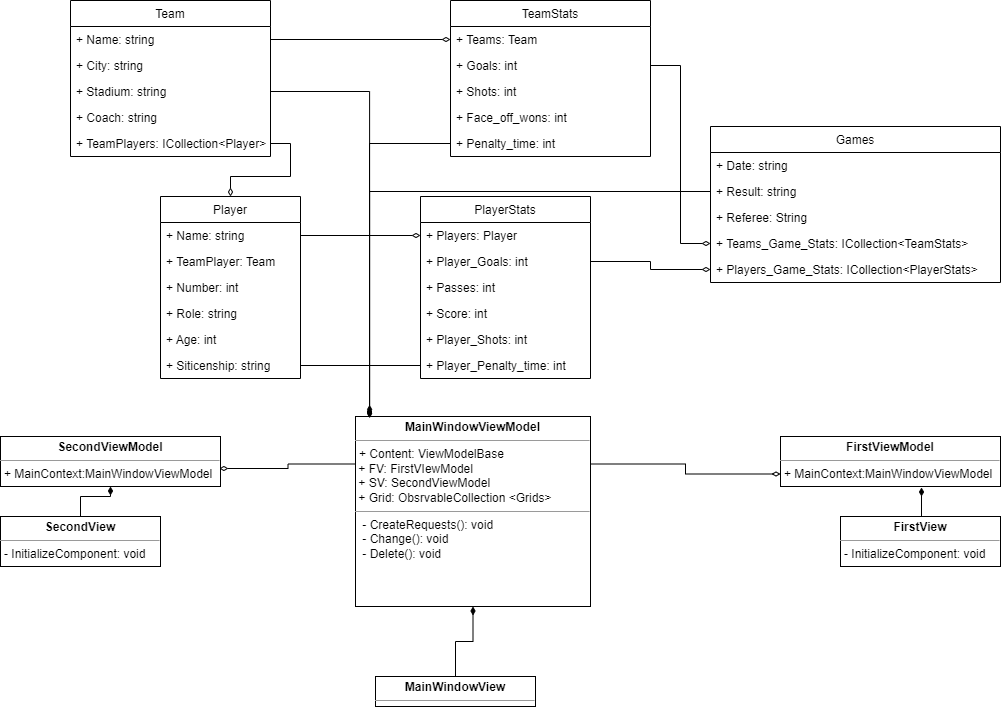

The diagram above was exported from draw.io. Its source (the exported page's mxGraphModel, read from the mxfile embedded in the PNG):
<mxGraphModel dx="1382" dy="787" grid="1" gridSize="10" guides="1" tooltips="1" connect="1" arrows="1" fold="1" page="1" pageScale="1" pageWidth="1169" pageHeight="827" math="0" shadow="0">
  <root>
    <mxCell id="0" />
    <mxCell id="1" parent="0" />
    <mxCell id="gZ3GCS44FaLvD5uF16Dn-5" value="Player" style="swimlane;fontStyle=0;childLayout=stackLayout;horizontal=1;startSize=26;fillColor=none;horizontalStack=0;resizeParent=1;resizeParentMax=0;resizeLast=0;collapsible=1;marginBottom=0;strokeColor=#000000;" vertex="1" parent="1">
      <mxGeometry x="210" y="220" width="140" height="182" as="geometry">
        <mxRectangle x="40" y="30" width="70" height="26" as="alternateBounds" />
      </mxGeometry>
    </mxCell>
    <mxCell id="gZ3GCS44FaLvD5uF16Dn-6" value="+ Name: string" style="text;strokeColor=none;fillColor=none;align=left;verticalAlign=top;spacingLeft=4;spacingRight=4;overflow=hidden;rotatable=0;points=[[0,0.5],[1,0.5]];portConstraint=eastwest;" vertex="1" parent="gZ3GCS44FaLvD5uF16Dn-5">
      <mxGeometry y="26" width="140" height="26" as="geometry" />
    </mxCell>
    <mxCell id="gZ3GCS44FaLvD5uF16Dn-7" value="+ TeamPlayer: Team" style="text;strokeColor=none;fillColor=none;align=left;verticalAlign=top;spacingLeft=4;spacingRight=4;overflow=hidden;rotatable=0;points=[[0,0.5],[1,0.5]];portConstraint=eastwest;" vertex="1" parent="gZ3GCS44FaLvD5uF16Dn-5">
      <mxGeometry y="52" width="140" height="26" as="geometry" />
    </mxCell>
    <mxCell id="gZ3GCS44FaLvD5uF16Dn-8" value="+ Number: int" style="text;strokeColor=none;fillColor=none;align=left;verticalAlign=top;spacingLeft=4;spacingRight=4;overflow=hidden;rotatable=0;points=[[0,0.5],[1,0.5]];portConstraint=eastwest;" vertex="1" parent="gZ3GCS44FaLvD5uF16Dn-5">
      <mxGeometry y="78" width="140" height="26" as="geometry" />
    </mxCell>
    <mxCell id="gZ3GCS44FaLvD5uF16Dn-9" value="+ Role: string" style="text;strokeColor=none;fillColor=none;align=left;verticalAlign=top;spacingLeft=4;spacingRight=4;overflow=hidden;rotatable=0;points=[[0,0.5],[1,0.5]];portConstraint=eastwest;" vertex="1" parent="gZ3GCS44FaLvD5uF16Dn-5">
      <mxGeometry y="104" width="140" height="26" as="geometry" />
    </mxCell>
    <mxCell id="gZ3GCS44FaLvD5uF16Dn-10" value="+ Age: int" style="text;strokeColor=none;fillColor=none;align=left;verticalAlign=top;spacingLeft=4;spacingRight=4;overflow=hidden;rotatable=0;points=[[0,0.5],[1,0.5]];portConstraint=eastwest;" vertex="1" parent="gZ3GCS44FaLvD5uF16Dn-5">
      <mxGeometry y="130" width="140" height="26" as="geometry" />
    </mxCell>
    <mxCell id="gZ3GCS44FaLvD5uF16Dn-11" value="+ Siticenship: string" style="text;strokeColor=none;fillColor=none;align=left;verticalAlign=top;spacingLeft=4;spacingRight=4;overflow=hidden;rotatable=0;points=[[0,0.5],[1,0.5]];portConstraint=eastwest;" vertex="1" parent="gZ3GCS44FaLvD5uF16Dn-5">
      <mxGeometry y="156" width="140" height="26" as="geometry" />
    </mxCell>
    <mxCell id="gZ3GCS44FaLvD5uF16Dn-12" value="Team" style="swimlane;fontStyle=0;childLayout=stackLayout;horizontal=1;startSize=26;fillColor=none;horizontalStack=0;resizeParent=1;resizeParentMax=0;resizeLast=0;collapsible=1;marginBottom=0;strokeColor=#000000;" vertex="1" parent="1">
      <mxGeometry x="120" y="24" width="200" height="156" as="geometry">
        <mxRectangle x="40" y="30" width="70" height="26" as="alternateBounds" />
      </mxGeometry>
    </mxCell>
    <mxCell id="gZ3GCS44FaLvD5uF16Dn-13" value="+ Name: string" style="text;strokeColor=none;fillColor=none;align=left;verticalAlign=top;spacingLeft=4;spacingRight=4;overflow=hidden;rotatable=0;points=[[0,0.5],[1,0.5]];portConstraint=eastwest;" vertex="1" parent="gZ3GCS44FaLvD5uF16Dn-12">
      <mxGeometry y="26" width="200" height="26" as="geometry" />
    </mxCell>
    <mxCell id="gZ3GCS44FaLvD5uF16Dn-14" value="+ City: string" style="text;strokeColor=none;fillColor=none;align=left;verticalAlign=top;spacingLeft=4;spacingRight=4;overflow=hidden;rotatable=0;points=[[0,0.5],[1,0.5]];portConstraint=eastwest;" vertex="1" parent="gZ3GCS44FaLvD5uF16Dn-12">
      <mxGeometry y="52" width="200" height="26" as="geometry" />
    </mxCell>
    <mxCell id="gZ3GCS44FaLvD5uF16Dn-42" value="+ Stadium: string" style="text;strokeColor=none;fillColor=none;align=left;verticalAlign=top;spacingLeft=4;spacingRight=4;overflow=hidden;rotatable=0;points=[[0,0.5],[1,0.5]];portConstraint=eastwest;" vertex="1" parent="gZ3GCS44FaLvD5uF16Dn-12">
      <mxGeometry y="78" width="200" height="26" as="geometry" />
    </mxCell>
    <mxCell id="gZ3GCS44FaLvD5uF16Dn-15" value="+ Coach: string" style="text;strokeColor=none;fillColor=none;align=left;verticalAlign=top;spacingLeft=4;spacingRight=4;overflow=hidden;rotatable=0;points=[[0,0.5],[1,0.5]];portConstraint=eastwest;" vertex="1" parent="gZ3GCS44FaLvD5uF16Dn-12">
      <mxGeometry y="104" width="200" height="26" as="geometry" />
    </mxCell>
    <mxCell id="gZ3GCS44FaLvD5uF16Dn-16" value="+ TeamPlayers: ICollection&lt;Player&gt;" style="text;strokeColor=none;fillColor=none;align=left;verticalAlign=top;spacingLeft=4;spacingRight=4;overflow=hidden;rotatable=0;points=[[0,0.5],[1,0.5]];portConstraint=eastwest;" vertex="1" parent="gZ3GCS44FaLvD5uF16Dn-12">
      <mxGeometry y="130" width="200" height="26" as="geometry" />
    </mxCell>
    <mxCell id="gZ3GCS44FaLvD5uF16Dn-19" value="TeamStats" style="swimlane;fontStyle=0;childLayout=stackLayout;horizontal=1;startSize=26;fillColor=none;horizontalStack=0;resizeParent=1;resizeParentMax=0;resizeLast=0;collapsible=1;marginBottom=0;strokeColor=#000000;" vertex="1" parent="1">
      <mxGeometry x="500" y="24" width="200" height="156" as="geometry">
        <mxRectangle x="40" y="30" width="70" height="26" as="alternateBounds" />
      </mxGeometry>
    </mxCell>
    <mxCell id="gZ3GCS44FaLvD5uF16Dn-20" value="+ Teams: Team" style="text;strokeColor=none;fillColor=none;align=left;verticalAlign=top;spacingLeft=4;spacingRight=4;overflow=hidden;rotatable=0;points=[[0,0.5],[1,0.5]];portConstraint=eastwest;" vertex="1" parent="gZ3GCS44FaLvD5uF16Dn-19">
      <mxGeometry y="26" width="200" height="26" as="geometry" />
    </mxCell>
    <mxCell id="gZ3GCS44FaLvD5uF16Dn-21" value="+ Goals: int" style="text;strokeColor=none;fillColor=none;align=left;verticalAlign=top;spacingLeft=4;spacingRight=4;overflow=hidden;rotatable=0;points=[[0,0.5],[1,0.5]];portConstraint=eastwest;" vertex="1" parent="gZ3GCS44FaLvD5uF16Dn-19">
      <mxGeometry y="52" width="200" height="26" as="geometry" />
    </mxCell>
    <mxCell id="gZ3GCS44FaLvD5uF16Dn-22" value="+ Shots: int" style="text;strokeColor=none;fillColor=none;align=left;verticalAlign=top;spacingLeft=4;spacingRight=4;overflow=hidden;rotatable=0;points=[[0,0.5],[1,0.5]];portConstraint=eastwest;" vertex="1" parent="gZ3GCS44FaLvD5uF16Dn-19">
      <mxGeometry y="78" width="200" height="26" as="geometry" />
    </mxCell>
    <mxCell id="gZ3GCS44FaLvD5uF16Dn-23" value="+ Face_off_wons: int " style="text;strokeColor=none;fillColor=none;align=left;verticalAlign=top;spacingLeft=4;spacingRight=4;overflow=hidden;rotatable=0;points=[[0,0.5],[1,0.5]];portConstraint=eastwest;" vertex="1" parent="gZ3GCS44FaLvD5uF16Dn-19">
      <mxGeometry y="104" width="200" height="26" as="geometry" />
    </mxCell>
    <mxCell id="gZ3GCS44FaLvD5uF16Dn-24" value="+ Penalty_time: int" style="text;strokeColor=none;fillColor=none;align=left;verticalAlign=top;spacingLeft=4;spacingRight=4;overflow=hidden;rotatable=0;points=[[0,0.5],[1,0.5]];portConstraint=eastwest;" vertex="1" parent="gZ3GCS44FaLvD5uF16Dn-19">
      <mxGeometry y="130" width="200" height="26" as="geometry" />
    </mxCell>
    <mxCell id="gZ3GCS44FaLvD5uF16Dn-26" value="PlayerStats" style="swimlane;fontStyle=0;childLayout=stackLayout;horizontal=1;startSize=26;fillColor=none;horizontalStack=0;resizeParent=1;resizeParentMax=0;resizeLast=0;collapsible=1;marginBottom=0;strokeColor=#000000;" vertex="1" parent="1">
      <mxGeometry x="470" y="220" width="170" height="182" as="geometry">
        <mxRectangle x="40" y="30" width="70" height="26" as="alternateBounds" />
      </mxGeometry>
    </mxCell>
    <mxCell id="gZ3GCS44FaLvD5uF16Dn-27" value="+ Players: Player" style="text;strokeColor=none;fillColor=none;align=left;verticalAlign=top;spacingLeft=4;spacingRight=4;overflow=hidden;rotatable=0;points=[[0,0.5],[1,0.5]];portConstraint=eastwest;" vertex="1" parent="gZ3GCS44FaLvD5uF16Dn-26">
      <mxGeometry y="26" width="170" height="26" as="geometry" />
    </mxCell>
    <mxCell id="gZ3GCS44FaLvD5uF16Dn-28" value="+ Player_Goals: int" style="text;strokeColor=none;fillColor=none;align=left;verticalAlign=top;spacingLeft=4;spacingRight=4;overflow=hidden;rotatable=0;points=[[0,0.5],[1,0.5]];portConstraint=eastwest;" vertex="1" parent="gZ3GCS44FaLvD5uF16Dn-26">
      <mxGeometry y="52" width="170" height="26" as="geometry" />
    </mxCell>
    <mxCell id="gZ3GCS44FaLvD5uF16Dn-29" value="+ Passes: int" style="text;strokeColor=none;fillColor=none;align=left;verticalAlign=top;spacingLeft=4;spacingRight=4;overflow=hidden;rotatable=0;points=[[0,0.5],[1,0.5]];portConstraint=eastwest;" vertex="1" parent="gZ3GCS44FaLvD5uF16Dn-26">
      <mxGeometry y="78" width="170" height="26" as="geometry" />
    </mxCell>
    <mxCell id="gZ3GCS44FaLvD5uF16Dn-30" value="+ Score: int" style="text;strokeColor=none;fillColor=none;align=left;verticalAlign=top;spacingLeft=4;spacingRight=4;overflow=hidden;rotatable=0;points=[[0,0.5],[1,0.5]];portConstraint=eastwest;" vertex="1" parent="gZ3GCS44FaLvD5uF16Dn-26">
      <mxGeometry y="104" width="170" height="26" as="geometry" />
    </mxCell>
    <mxCell id="gZ3GCS44FaLvD5uF16Dn-31" value="+ Player_Shots: int" style="text;strokeColor=none;fillColor=none;align=left;verticalAlign=top;spacingLeft=4;spacingRight=4;overflow=hidden;rotatable=0;points=[[0,0.5],[1,0.5]];portConstraint=eastwest;" vertex="1" parent="gZ3GCS44FaLvD5uF16Dn-26">
      <mxGeometry y="130" width="170" height="26" as="geometry" />
    </mxCell>
    <mxCell id="gZ3GCS44FaLvD5uF16Dn-32" value="+ Player_Penalty_time: int" style="text;strokeColor=none;fillColor=none;align=left;verticalAlign=top;spacingLeft=4;spacingRight=4;overflow=hidden;rotatable=0;points=[[0,0.5],[1,0.5]];portConstraint=eastwest;" vertex="1" parent="gZ3GCS44FaLvD5uF16Dn-26">
      <mxGeometry y="156" width="170" height="26" as="geometry" />
    </mxCell>
    <mxCell id="gZ3GCS44FaLvD5uF16Dn-33" value="Games" style="swimlane;fontStyle=0;childLayout=stackLayout;horizontal=1;startSize=26;fillColor=none;horizontalStack=0;resizeParent=1;resizeParentMax=0;resizeLast=0;collapsible=1;marginBottom=0;strokeColor=#000000;" vertex="1" parent="1">
      <mxGeometry x="760" y="150" width="290" height="156" as="geometry">
        <mxRectangle x="40" y="30" width="70" height="26" as="alternateBounds" />
      </mxGeometry>
    </mxCell>
    <mxCell id="gZ3GCS44FaLvD5uF16Dn-34" value="+ Date: string" style="text;strokeColor=none;fillColor=none;align=left;verticalAlign=top;spacingLeft=4;spacingRight=4;overflow=hidden;rotatable=0;points=[[0,0.5],[1,0.5]];portConstraint=eastwest;" vertex="1" parent="gZ3GCS44FaLvD5uF16Dn-33">
      <mxGeometry y="26" width="290" height="26" as="geometry" />
    </mxCell>
    <mxCell id="gZ3GCS44FaLvD5uF16Dn-35" value="+ Result: string" style="text;strokeColor=none;fillColor=none;align=left;verticalAlign=top;spacingLeft=4;spacingRight=4;overflow=hidden;rotatable=0;points=[[0,0.5],[1,0.5]];portConstraint=eastwest;" vertex="1" parent="gZ3GCS44FaLvD5uF16Dn-33">
      <mxGeometry y="52" width="290" height="26" as="geometry" />
    </mxCell>
    <mxCell id="gZ3GCS44FaLvD5uF16Dn-37" value="+ Referee: String" style="text;strokeColor=none;fillColor=none;align=left;verticalAlign=top;spacingLeft=4;spacingRight=4;overflow=hidden;rotatable=0;points=[[0,0.5],[1,0.5]];portConstraint=eastwest;" vertex="1" parent="gZ3GCS44FaLvD5uF16Dn-33">
      <mxGeometry y="78" width="290" height="26" as="geometry" />
    </mxCell>
    <mxCell id="gZ3GCS44FaLvD5uF16Dn-39" value="+ Teams_Game_Stats: ICollection&lt;TeamStats&gt;" style="text;strokeColor=none;fillColor=none;align=left;verticalAlign=top;spacingLeft=4;spacingRight=4;overflow=hidden;rotatable=0;points=[[0,0.5],[1,0.5]];portConstraint=eastwest;" vertex="1" parent="gZ3GCS44FaLvD5uF16Dn-33">
      <mxGeometry y="104" width="290" height="26" as="geometry" />
    </mxCell>
    <mxCell id="gZ3GCS44FaLvD5uF16Dn-38" value="+ Players_Game_Stats: ICollection&lt;PlayerStats&gt;" style="text;strokeColor=none;fillColor=none;align=left;verticalAlign=top;spacingLeft=4;spacingRight=4;overflow=hidden;rotatable=0;points=[[0,0.5],[1,0.5]];portConstraint=eastwest;" vertex="1" parent="gZ3GCS44FaLvD5uF16Dn-33">
      <mxGeometry y="130" width="290" height="26" as="geometry" />
    </mxCell>
    <mxCell id="gZ3GCS44FaLvD5uF16Dn-75" style="edgeStyle=orthogonalEdgeStyle;rounded=0;orthogonalLoop=1;jettySize=auto;html=1;exitX=0;exitY=0.25;exitDx=0;exitDy=0;entryX=0.995;entryY=0.64;entryDx=0;entryDy=0;entryPerimeter=0;endArrow=diamondThin;endFill=0;" edge="1" parent="1" source="gZ3GCS44FaLvD5uF16Dn-43" target="gZ3GCS44FaLvD5uF16Dn-53">
      <mxGeometry relative="1" as="geometry" />
    </mxCell>
    <mxCell id="gZ3GCS44FaLvD5uF16Dn-76" style="edgeStyle=orthogonalEdgeStyle;rounded=0;orthogonalLoop=1;jettySize=auto;html=1;exitX=1;exitY=0.25;exitDx=0;exitDy=0;entryX=0;entryY=0.75;entryDx=0;entryDy=0;endArrow=diamondThin;endFill=0;" edge="1" parent="1" source="gZ3GCS44FaLvD5uF16Dn-43" target="gZ3GCS44FaLvD5uF16Dn-51">
      <mxGeometry relative="1" as="geometry" />
    </mxCell>
    <mxCell id="gZ3GCS44FaLvD5uF16Dn-43" value="&lt;p style=&quot;margin:0px;margin-top:4px;text-align:center;&quot;&gt;&lt;b&gt;MainWindowViewModel&lt;/b&gt;&lt;/p&gt;&lt;hr size=&quot;1&quot;&gt;&lt;p style=&quot;margin:0px;margin-left:4px;&quot;&gt;&lt;span style=&quot;background-color: initial;&quot;&gt;+ Content: ViewModelBase&lt;/span&gt;&lt;br&gt;&lt;/p&gt;&amp;nbsp;+ FV: FirstVIewModel&lt;br&gt;&amp;nbsp;+ SV: SecondViewModel&lt;br&gt;&amp;nbsp;+ Grid: ObsrvableCollection &amp;lt;Grids&amp;gt;&lt;br&gt;&lt;hr size=&quot;1&quot;&gt;&lt;p style=&quot;margin:0px;margin-left:4px;&quot;&gt;&lt;span style=&quot;background-color: initial;&quot;&gt;&amp;nbsp;- CreateRequests(): void&lt;/span&gt;&lt;br&gt;&lt;/p&gt;&lt;p style=&quot;margin:0px;margin-left:4px;&quot;&gt;&lt;span style=&quot;background-color: initial;&quot;&gt;&amp;nbsp;- Change(): void&lt;/span&gt;&lt;/p&gt;&lt;p style=&quot;margin:0px;margin-left:4px;&quot;&gt;&amp;nbsp;- Delete(): void&lt;/p&gt;&lt;p style=&quot;margin:0px;margin-left:4px;&quot;&gt;&amp;nbsp;&lt;/p&gt;" style="verticalAlign=top;align=left;overflow=fill;fontSize=12;fontFamily=Helvetica;html=1;strokeColor=#000000;fillColor=none;" vertex="1" parent="1">
      <mxGeometry x="405" y="440" width="235" height="190" as="geometry" />
    </mxCell>
    <mxCell id="gZ3GCS44FaLvD5uF16Dn-51" value="&lt;p style=&quot;margin:0px;margin-top:4px;text-align:center;&quot;&gt;&lt;b&gt;FirstViewModel&lt;/b&gt;&lt;/p&gt;&lt;hr size=&quot;1&quot;&gt;&lt;p style=&quot;margin:0px;margin-left:4px;&quot;&gt;+ MainContext:MainWindowViewModel&lt;/p&gt;" style="verticalAlign=top;align=left;overflow=fill;fontSize=12;fontFamily=Helvetica;html=1;strokeColor=#000000;fillColor=none;" vertex="1" parent="1">
      <mxGeometry x="830" y="460" width="220" height="50" as="geometry" />
    </mxCell>
    <mxCell id="gZ3GCS44FaLvD5uF16Dn-69" style="edgeStyle=orthogonalEdgeStyle;rounded=0;orthogonalLoop=1;jettySize=auto;html=1;exitX=0.5;exitY=0;exitDx=0;exitDy=0;entryX=0.641;entryY=1.02;entryDx=0;entryDy=0;entryPerimeter=0;endArrow=diamondThin;endFill=1;" edge="1" parent="1" source="gZ3GCS44FaLvD5uF16Dn-52" target="gZ3GCS44FaLvD5uF16Dn-51">
      <mxGeometry relative="1" as="geometry" />
    </mxCell>
    <mxCell id="gZ3GCS44FaLvD5uF16Dn-52" value="&lt;p style=&quot;margin:0px;margin-top:4px;text-align:center;&quot;&gt;&lt;b&gt;FirstView&lt;/b&gt;&lt;/p&gt;&lt;hr size=&quot;1&quot;&gt;&lt;p style=&quot;margin:0px;margin-left:4px;&quot;&gt;- InitializeComponent: void&lt;/p&gt;" style="verticalAlign=top;align=left;overflow=fill;fontSize=12;fontFamily=Helvetica;html=1;strokeColor=#000000;fillColor=none;" vertex="1" parent="1">
      <mxGeometry x="890" y="540" width="160" height="50" as="geometry" />
    </mxCell>
    <mxCell id="gZ3GCS44FaLvD5uF16Dn-53" value="&lt;p style=&quot;margin:0px;margin-top:4px;text-align:center;&quot;&gt;&lt;b&gt;SecondViewModel&lt;/b&gt;&lt;/p&gt;&lt;hr size=&quot;1&quot;&gt;&lt;p style=&quot;margin:0px;margin-left:4px;&quot;&gt;+ MainContext:MainWindowViewModel&lt;/p&gt;" style="verticalAlign=top;align=left;overflow=fill;fontSize=12;fontFamily=Helvetica;html=1;strokeColor=#000000;fillColor=none;" vertex="1" parent="1">
      <mxGeometry x="50" y="460" width="220" height="50" as="geometry" />
    </mxCell>
    <mxCell id="gZ3GCS44FaLvD5uF16Dn-68" style="edgeStyle=orthogonalEdgeStyle;rounded=0;orthogonalLoop=1;jettySize=auto;html=1;endArrow=diamondThin;endFill=1;" edge="1" parent="1" source="gZ3GCS44FaLvD5uF16Dn-54" target="gZ3GCS44FaLvD5uF16Dn-53">
      <mxGeometry relative="1" as="geometry" />
    </mxCell>
    <mxCell id="gZ3GCS44FaLvD5uF16Dn-54" value="&lt;p style=&quot;margin:0px;margin-top:4px;text-align:center;&quot;&gt;&lt;b&gt;SecondView&lt;/b&gt;&lt;/p&gt;&lt;hr size=&quot;1&quot;&gt;&lt;p style=&quot;margin:0px;margin-left:4px;&quot;&gt;- InitializeComponent: void&lt;/p&gt;" style="verticalAlign=top;align=left;overflow=fill;fontSize=12;fontFamily=Helvetica;html=1;strokeColor=#000000;fillColor=none;" vertex="1" parent="1">
      <mxGeometry x="50" y="540" width="160" height="50" as="geometry" />
    </mxCell>
    <mxCell id="gZ3GCS44FaLvD5uF16Dn-77" style="edgeStyle=orthogonalEdgeStyle;rounded=0;orthogonalLoop=1;jettySize=auto;html=1;exitX=0.5;exitY=0;exitDx=0;exitDy=0;endArrow=diamondThin;endFill=1;" edge="1" parent="1" source="gZ3GCS44FaLvD5uF16Dn-55" target="gZ3GCS44FaLvD5uF16Dn-43">
      <mxGeometry relative="1" as="geometry" />
    </mxCell>
    <mxCell id="gZ3GCS44FaLvD5uF16Dn-55" value="&lt;p style=&quot;margin:0px;margin-top:4px;text-align:center;&quot;&gt;&lt;b&gt;MainWindowView&lt;/b&gt;&lt;/p&gt;&lt;hr size=&quot;1&quot;&gt;&lt;p style=&quot;margin:0px;margin-left:4px;&quot;&gt;&lt;br&gt;&lt;/p&gt;" style="verticalAlign=top;align=left;overflow=fill;fontSize=12;fontFamily=Helvetica;html=1;strokeColor=#000000;fillColor=none;" vertex="1" parent="1">
      <mxGeometry x="425" y="700" width="160" height="30" as="geometry" />
    </mxCell>
    <mxCell id="gZ3GCS44FaLvD5uF16Dn-62" style="edgeStyle=orthogonalEdgeStyle;rounded=0;orthogonalLoop=1;jettySize=auto;html=1;exitX=1;exitY=0.5;exitDx=0;exitDy=0;endArrow=diamondThin;endFill=0;" edge="1" parent="1" source="gZ3GCS44FaLvD5uF16Dn-16" target="gZ3GCS44FaLvD5uF16Dn-5">
      <mxGeometry relative="1" as="geometry" />
    </mxCell>
    <mxCell id="gZ3GCS44FaLvD5uF16Dn-64" style="edgeStyle=orthogonalEdgeStyle;rounded=0;orthogonalLoop=1;jettySize=auto;html=1;exitX=1;exitY=0.5;exitDx=0;exitDy=0;entryX=0;entryY=0.5;entryDx=0;entryDy=0;endArrow=diamondThin;endFill=0;" edge="1" parent="1" source="gZ3GCS44FaLvD5uF16Dn-13" target="gZ3GCS44FaLvD5uF16Dn-20">
      <mxGeometry relative="1" as="geometry" />
    </mxCell>
    <mxCell id="gZ3GCS44FaLvD5uF16Dn-65" style="edgeStyle=orthogonalEdgeStyle;rounded=0;orthogonalLoop=1;jettySize=auto;html=1;entryX=0;entryY=0.5;entryDx=0;entryDy=0;endArrow=diamondThin;endFill=0;" edge="1" parent="1" source="gZ3GCS44FaLvD5uF16Dn-21" target="gZ3GCS44FaLvD5uF16Dn-39">
      <mxGeometry relative="1" as="geometry" />
    </mxCell>
    <mxCell id="gZ3GCS44FaLvD5uF16Dn-66" style="edgeStyle=orthogonalEdgeStyle;rounded=0;orthogonalLoop=1;jettySize=auto;html=1;entryX=0;entryY=0.5;entryDx=0;entryDy=0;endArrow=diamondThin;endFill=0;" edge="1" parent="1" source="gZ3GCS44FaLvD5uF16Dn-28" target="gZ3GCS44FaLvD5uF16Dn-38">
      <mxGeometry relative="1" as="geometry" />
    </mxCell>
    <mxCell id="gZ3GCS44FaLvD5uF16Dn-67" style="edgeStyle=orthogonalEdgeStyle;rounded=0;orthogonalLoop=1;jettySize=auto;html=1;exitX=1;exitY=0.5;exitDx=0;exitDy=0;entryX=0;entryY=0.5;entryDx=0;entryDy=0;endArrow=diamondThin;endFill=0;" edge="1" parent="1" source="gZ3GCS44FaLvD5uF16Dn-6" target="gZ3GCS44FaLvD5uF16Dn-27">
      <mxGeometry relative="1" as="geometry" />
    </mxCell>
    <mxCell id="gZ3GCS44FaLvD5uF16Dn-70" style="edgeStyle=orthogonalEdgeStyle;rounded=0;orthogonalLoop=1;jettySize=auto;html=1;exitX=1;exitY=0.5;exitDx=0;exitDy=0;endArrow=diamondThin;endFill=1;" edge="1" parent="1" source="gZ3GCS44FaLvD5uF16Dn-11">
      <mxGeometry relative="1" as="geometry">
        <mxPoint x="419" y="440" as="targetPoint" />
      </mxGeometry>
    </mxCell>
    <mxCell id="gZ3GCS44FaLvD5uF16Dn-78" style="edgeStyle=orthogonalEdgeStyle;rounded=0;orthogonalLoop=1;jettySize=auto;html=1;endArrow=diamondThin;endFill=1;" edge="1" parent="1" source="gZ3GCS44FaLvD5uF16Dn-32">
      <mxGeometry relative="1" as="geometry">
        <mxPoint x="419" y="440" as="targetPoint" />
      </mxGeometry>
    </mxCell>
    <mxCell id="gZ3GCS44FaLvD5uF16Dn-79" style="edgeStyle=orthogonalEdgeStyle;rounded=0;orthogonalLoop=1;jettySize=auto;html=1;exitX=0;exitY=0.5;exitDx=0;exitDy=0;endArrow=diamondThin;endFill=1;" edge="1" parent="1" source="gZ3GCS44FaLvD5uF16Dn-24">
      <mxGeometry relative="1" as="geometry">
        <mxPoint x="419" y="440" as="targetPoint" />
      </mxGeometry>
    </mxCell>
    <mxCell id="gZ3GCS44FaLvD5uF16Dn-80" style="edgeStyle=orthogonalEdgeStyle;rounded=0;orthogonalLoop=1;jettySize=auto;html=1;exitX=1;exitY=0.5;exitDx=0;exitDy=0;entryX=0.06;entryY=0.009;entryDx=0;entryDy=0;entryPerimeter=0;endArrow=diamondThin;endFill=1;" edge="1" parent="1" source="gZ3GCS44FaLvD5uF16Dn-42" target="gZ3GCS44FaLvD5uF16Dn-43">
      <mxGeometry relative="1" as="geometry" />
    </mxCell>
    <mxCell id="gZ3GCS44FaLvD5uF16Dn-81" style="edgeStyle=orthogonalEdgeStyle;rounded=0;orthogonalLoop=1;jettySize=auto;html=1;exitX=0;exitY=0.5;exitDx=0;exitDy=0;entryX=0.06;entryY=-0.014;entryDx=0;entryDy=0;entryPerimeter=0;endArrow=diamondThin;endFill=1;" edge="1" parent="1" source="gZ3GCS44FaLvD5uF16Dn-35" target="gZ3GCS44FaLvD5uF16Dn-43">
      <mxGeometry relative="1" as="geometry" />
    </mxCell>
  </root>
</mxGraphModel>